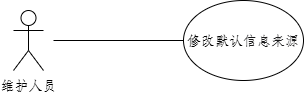

The diagram above was exported from draw.io. Its source (the exported page's mxGraphModel, read from the mxfile embedded in the PNG):
<mxGraphModel dx="1002" dy="617" grid="1" gridSize="10" guides="1" tooltips="1" connect="1" arrows="1" fold="1" page="1" pageScale="1" pageWidth="827" pageHeight="1169" math="0" shadow="0">
  <root>
    <mxCell id="0" />
    <mxCell id="1" parent="0" />
    <mxCell id="ObjnjdijwYlpnPHExUr7-1" value="维护人员" style="shape=umlActor;verticalLabelPosition=bottom;verticalAlign=top;html=1;outlineConnect=0;" parent="1" vertex="1">
      <mxGeometry x="400" y="290" width="30" height="60" as="geometry" />
    </mxCell>
    <mxCell id="ObjnjdijwYlpnPHExUr7-2" value="修改默认&lt;span style=&quot;font-size: 14px; color: rgb(25, 25, 26);&quot;&gt;信息来源&lt;/span&gt;" style="ellipse;whiteSpace=wrap;html=1;" parent="1" vertex="1">
      <mxGeometry x="570" y="280" width="120" height="80" as="geometry" />
    </mxCell>
    <mxCell id="ObjnjdijwYlpnPHExUr7-3" value="" style="endArrow=none;html=1;rounded=0;entryX=0;entryY=0.5;entryDx=0;entryDy=0;" parent="1" target="ObjnjdijwYlpnPHExUr7-2" edge="1">
      <mxGeometry width="50" height="50" relative="1" as="geometry">
        <mxPoint x="440" y="320" as="sourcePoint" />
        <mxPoint x="460" y="320" as="targetPoint" />
      </mxGeometry>
    </mxCell>
  </root>
</mxGraphModel>